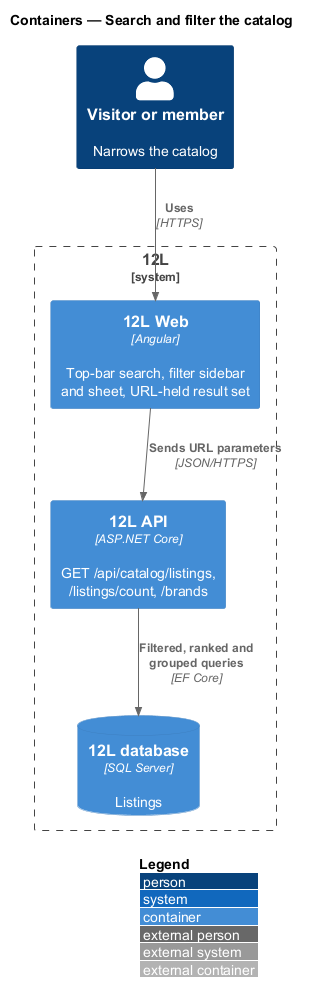

The diagram above was rendered by PlantUML. Its source (embedded in the PNG):
@startuml
!include <C4/C4_Container>
LAYOUT_WITH_LEGEND()
title Containers — Search and filter the catalog

Person(visitor, "Visitor or member", "Narrows the catalog")
System_Boundary(twelvel, "12L") {
  Container(web, "12L Web", "Angular", "Top-bar search, filter sidebar and sheet, URL-held result set")
  Container(api, "12L API", "ASP.NET Core", "GET /api/catalog/listings, /listings/count, /brands")
  ContainerDb(db, "12L database", "SQL Server", "Listings")
}
Rel(visitor, web, "Uses", "HTTPS")
Rel(web, api, "Sends URL parameters", "JSON/HTTPS")
Rel(api, db, "Filtered, ranked and grouped queries", "EF Core")
@enduml